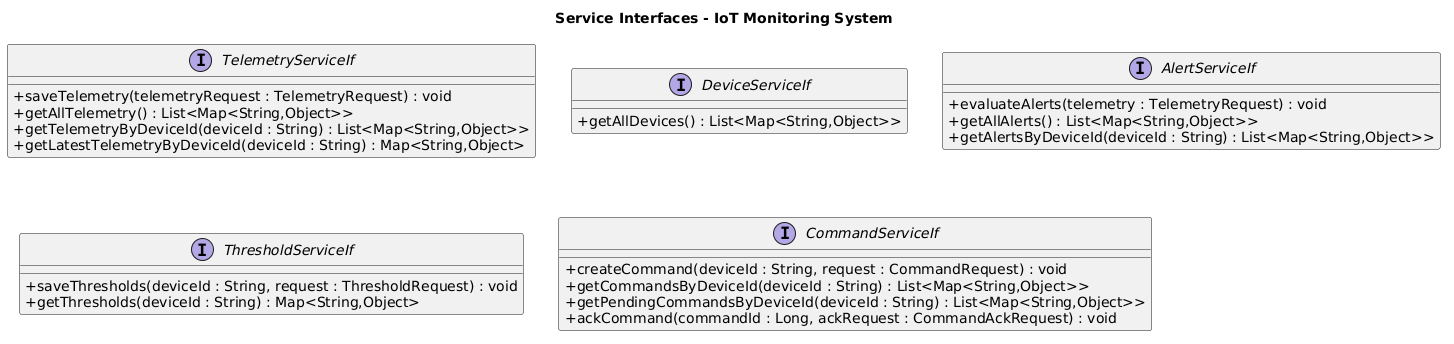

The diagram above was rendered by PlantUML. Its source (embedded in the PNG):
@startuml
title Service Interfaces - IoT Monitoring System

skinparam shadowing false
skinparam classAttributeIconSize 0

interface TelemetryServiceIf {
    +saveTelemetry(telemetryRequest : TelemetryRequest) : void
    +getAllTelemetry() : List<Map<String,Object>>
    +getTelemetryByDeviceId(deviceId : String) : List<Map<String,Object>>
    +getLatestTelemetryByDeviceId(deviceId : String) : Map<String,Object>
}

interface DeviceServiceIf {
    +getAllDevices() : List<Map<String,Object>>
}

interface AlertServiceIf {
    +evaluateAlerts(telemetry : TelemetryRequest) : void
    +getAllAlerts() : List<Map<String,Object>>
    +getAlertsByDeviceId(deviceId : String) : List<Map<String,Object>>
}

interface ThresholdServiceIf {
    +saveThresholds(deviceId : String, request : ThresholdRequest) : void
    +getThresholds(deviceId : String) : Map<String,Object>
}

interface CommandServiceIf {
    +createCommand(deviceId : String, request : CommandRequest) : void
    +getCommandsByDeviceId(deviceId : String) : List<Map<String,Object>>
    +getPendingCommandsByDeviceId(deviceId : String) : List<Map<String,Object>>
    +ackCommand(commandId : Long, ackRequest : CommandAckRequest) : void
}
@enduml